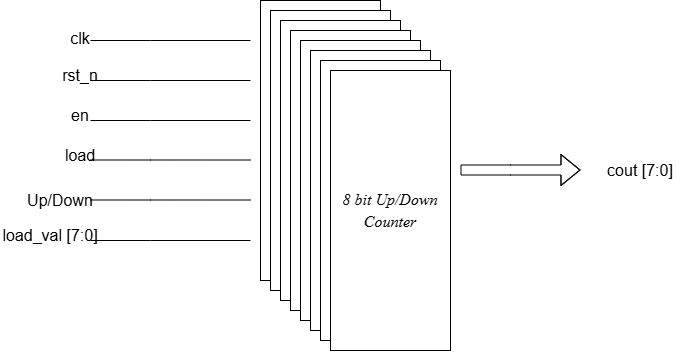

The diagram above was exported from draw.io. Its source (the exported page's mxGraphModel, read from the mxfile embedded in the PNG):
<mxGraphModel dx="1030" dy="527" grid="1" gridSize="10" guides="1" tooltips="1" connect="1" arrows="1" fold="1" page="1" pageScale="1" pageWidth="850" pageHeight="1100" math="0" shadow="0">
  <root>
    <mxCell id="0" />
    <mxCell id="1" parent="0" />
    <mxCell id="pnVCtmD6RnU5tvnzV68S-1" parent="1" style="rounded=0;whiteSpace=wrap;html=1;" value="" vertex="1">
      <mxGeometry height="280" width="120" x="280" y="80" as="geometry" />
    </mxCell>
    <mxCell id="pnVCtmD6RnU5tvnzV68S-2" parent="1" style="rounded=0;whiteSpace=wrap;html=1;" value="" vertex="1">
      <mxGeometry height="280" width="120" x="290" y="90" as="geometry" />
    </mxCell>
    <mxCell id="pnVCtmD6RnU5tvnzV68S-3" parent="1" style="rounded=0;whiteSpace=wrap;html=1;" value="" vertex="1">
      <mxGeometry height="280" width="120" x="300" y="100" as="geometry" />
    </mxCell>
    <mxCell id="pnVCtmD6RnU5tvnzV68S-4" parent="1" style="rounded=0;whiteSpace=wrap;html=1;" value="" vertex="1">
      <mxGeometry height="280" width="120" x="310" y="110" as="geometry" />
    </mxCell>
    <mxCell id="pnVCtmD6RnU5tvnzV68S-5" parent="1" style="rounded=0;whiteSpace=wrap;html=1;" value="" vertex="1">
      <mxGeometry height="280" width="120" x="320" y="120" as="geometry" />
    </mxCell>
    <mxCell id="pnVCtmD6RnU5tvnzV68S-6" parent="1" style="rounded=0;whiteSpace=wrap;html=1;" value="" vertex="1">
      <mxGeometry height="280" width="120" x="330" y="130" as="geometry" />
    </mxCell>
    <mxCell id="pnVCtmD6RnU5tvnzV68S-7" parent="1" style="rounded=0;whiteSpace=wrap;html=1;" value="" vertex="1">
      <mxGeometry height="280" width="120" x="340" y="140" as="geometry" />
    </mxCell>
    <mxCell id="pnVCtmD6RnU5tvnzV68S-8" parent="1" style="rounded=0;whiteSpace=wrap;html=1;" value="&lt;h2&gt;&lt;i style=&quot;font-weight: normal;&quot;&gt;&lt;font face=&quot;Times New Roman&quot;&gt;&lt;font style=&quot;font-size: 16px;&quot;&gt;8 bit Up/Down&lt;br&gt;&lt;/font&gt;&lt;font style=&quot;font-size: 16px;&quot;&gt;Counter&lt;/font&gt;&lt;/font&gt;&lt;/i&gt;&lt;/h2&gt;" vertex="1">
      <mxGeometry height="280" width="120" x="350" y="150" as="geometry" />
    </mxCell>
    <mxCell id="pnVCtmD6RnU5tvnzV68S-9" edge="1" parent="1" style="endArrow=none;html=1;rounded=0;" value="">
      <mxGeometry height="50" relative="1" width="50" as="geometry">
        <Array as="points">
          <mxPoint x="170" y="120" />
        </Array>
        <mxPoint x="110" y="120" as="sourcePoint" />
        <mxPoint x="270" y="120" as="targetPoint" />
      </mxGeometry>
    </mxCell>
    <mxCell id="pnVCtmD6RnU5tvnzV68S-10" edge="1" parent="1" style="endArrow=none;html=1;rounded=0;" value="">
      <mxGeometry height="50" relative="1" width="50" as="geometry">
        <Array as="points">
          <mxPoint x="170" y="320" />
        </Array>
        <mxPoint x="110" y="320" as="sourcePoint" />
        <mxPoint x="270" y="320" as="targetPoint" />
      </mxGeometry>
    </mxCell>
    <mxCell id="pnVCtmD6RnU5tvnzV68S-11" edge="1" parent="1" style="endArrow=none;html=1;rounded=0;" value="">
      <mxGeometry height="50" relative="1" width="50" as="geometry">
        <Array as="points">
          <mxPoint x="170" y="279.5" />
        </Array>
        <mxPoint x="110" y="279.5" as="sourcePoint" />
        <mxPoint x="270" y="279.5" as="targetPoint" />
      </mxGeometry>
    </mxCell>
    <mxCell id="pnVCtmD6RnU5tvnzV68S-12" edge="1" parent="1" style="endArrow=none;html=1;rounded=0;" value="">
      <mxGeometry height="50" relative="1" width="50" as="geometry">
        <Array as="points">
          <mxPoint x="170" y="160" />
        </Array>
        <mxPoint x="110" y="160" as="sourcePoint" />
        <mxPoint x="270" y="160" as="targetPoint" />
      </mxGeometry>
    </mxCell>
    <mxCell id="pnVCtmD6RnU5tvnzV68S-13" edge="1" parent="1" style="endArrow=none;html=1;rounded=0;" value="">
      <mxGeometry height="50" relative="1" width="50" as="geometry">
        <Array as="points">
          <mxPoint x="170" y="200" />
        </Array>
        <mxPoint x="110" y="200" as="sourcePoint" />
        <mxPoint x="270" y="200" as="targetPoint" />
      </mxGeometry>
    </mxCell>
    <mxCell id="pnVCtmD6RnU5tvnzV68S-14" edge="1" parent="1" style="endArrow=none;html=1;rounded=0;" value="">
      <mxGeometry height="50" relative="1" width="50" as="geometry">
        <Array as="points">
          <mxPoint x="170" y="239.5" />
        </Array>
        <mxPoint x="110" y="239.5" as="sourcePoint" />
        <mxPoint x="270" y="239.5" as="targetPoint" />
      </mxGeometry>
    </mxCell>
    <mxCell id="pnVCtmD6RnU5tvnzV68S-15" edge="1" parent="1" style="shape=flexArrow;endArrow=classic;html=1;rounded=0;" value="">
      <mxGeometry height="50" relative="1" width="50" as="geometry">
        <Array as="points">
          <mxPoint x="530" y="249.5" />
        </Array>
        <mxPoint x="480" y="249.5" as="sourcePoint" />
        <mxPoint x="600" y="249.5" as="targetPoint" />
      </mxGeometry>
    </mxCell>
    <mxCell id="pnVCtmD6RnU5tvnzV68S-16" parent="1" style="text;html=1;whiteSpace=wrap;strokeColor=none;fillColor=none;align=center;verticalAlign=middle;rounded=0;" value="&lt;font style=&quot;font-size: 16px;&quot;&gt;clk&lt;/font&gt;&lt;div&gt;&lt;br&gt;&lt;/div&gt;" vertex="1">
      <mxGeometry height="30" width="60" x="70" y="110" as="geometry" />
    </mxCell>
    <mxCell id="pnVCtmD6RnU5tvnzV68S-18" parent="1" style="text;html=1;whiteSpace=wrap;strokeColor=none;fillColor=none;align=center;verticalAlign=middle;rounded=0;" value="&lt;font style=&quot;font-size: 16px;&quot;&gt;rst_n&lt;/font&gt;" vertex="1">
      <mxGeometry height="30" width="60" x="70" y="140" as="geometry" />
    </mxCell>
    <mxCell id="pnVCtmD6RnU5tvnzV68S-19" parent="1" style="text;html=1;whiteSpace=wrap;strokeColor=none;fillColor=none;align=center;verticalAlign=middle;rounded=0;" value="&lt;font style=&quot;font-size: 16px;&quot;&gt;en&lt;/font&gt;" vertex="1">
      <mxGeometry height="30" width="60" x="70" y="180" as="geometry" />
    </mxCell>
    <mxCell id="pnVCtmD6RnU5tvnzV68S-20" parent="1" style="text;html=1;whiteSpace=wrap;strokeColor=none;fillColor=none;align=center;verticalAlign=middle;rounded=0;" value="&lt;font style=&quot;font-size: 16px;&quot;&gt;load&lt;/font&gt;" vertex="1">
      <mxGeometry height="30" width="60" x="70" y="220" as="geometry" />
    </mxCell>
    <mxCell id="pnVCtmD6RnU5tvnzV68S-21" parent="1" style="text;html=1;whiteSpace=wrap;strokeColor=none;fillColor=none;align=center;verticalAlign=middle;rounded=0;" value="&lt;font style=&quot;font-size: 16px;&quot;&gt;Up/Down&lt;/font&gt;" vertex="1">
      <mxGeometry height="30" width="60" x="50" y="265" as="geometry" />
    </mxCell>
    <mxCell id="pnVCtmD6RnU5tvnzV68S-22" parent="1" style="text;html=1;whiteSpace=wrap;strokeColor=none;fillColor=none;align=center;verticalAlign=middle;rounded=0;" value="&lt;font style=&quot;font-size: 16px;&quot;&gt;load_val [7:0]&lt;/font&gt;" vertex="1">
      <mxGeometry height="30" width="100" x="20" y="300" as="geometry" />
    </mxCell>
    <mxCell id="pnVCtmD6RnU5tvnzV68S-24" parent="1" style="text;html=1;whiteSpace=wrap;strokeColor=none;fillColor=none;align=center;verticalAlign=middle;rounded=0;" value="&lt;font style=&quot;font-size: 16px;&quot;&gt;cout [7:0]&lt;/font&gt;" vertex="1">
      <mxGeometry height="30" width="100" x="610" y="235" as="geometry" />
    </mxCell>
  </root>
</mxGraphModel>